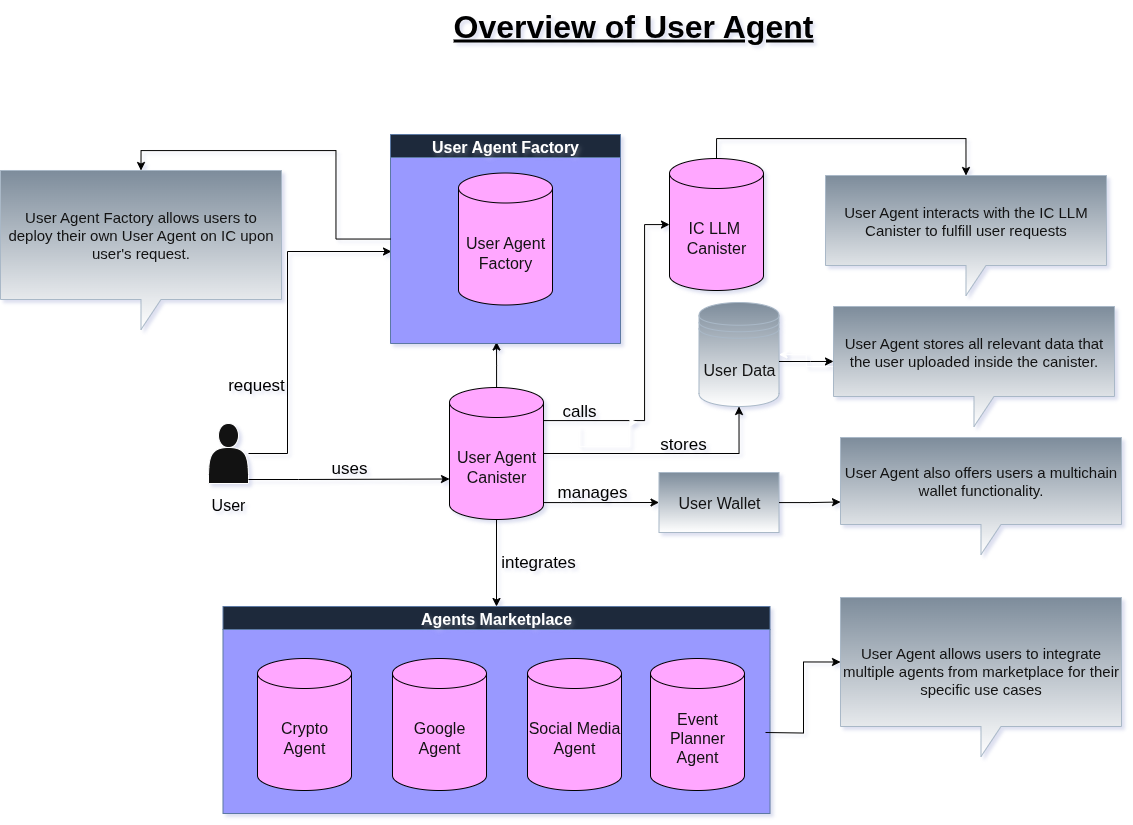

The diagram above was exported from draw.io. Its source (the exported page's mxGraphModel, read from the mxfile embedded in the PNG):
<mxGraphModel dx="1342" dy="1088" grid="0" gridSize="10" guides="1" tooltips="1" connect="1" arrows="1" fold="1" page="0" pageScale="1" pageWidth="850" pageHeight="1100" background="light-dark(#FFFFFF,#FFFFFF)" math="0" shadow="0">
  <root>
    <mxCell id="S0qWIBC9rnFzgmof8pU9-0" />
    <mxCell id="S0qWIBC9rnFzgmof8pU9-1" parent="S0qWIBC9rnFzgmof8pU9-0" />
    <mxCell id="S0qWIBC9rnFzgmof8pU9-8" style="edgeStyle=orthogonalEdgeStyle;rounded=0;orthogonalLoop=1;jettySize=auto;html=1;strokeColor=light-dark(#000000,#000000);" parent="S0qWIBC9rnFzgmof8pU9-1" source="S0qWIBC9rnFzgmof8pU9-9" target="S0qWIBC9rnFzgmof8pU9-18" edge="1">
      <mxGeometry relative="1" as="geometry">
        <Array as="points">
          <mxPoint x="801" y="351" />
          <mxPoint x="801" y="155" />
        </Array>
      </mxGeometry>
    </mxCell>
    <mxCell id="4GpCKRec-W4rvyC77n7M-16" style="edgeStyle=orthogonalEdgeStyle;rounded=0;orthogonalLoop=1;jettySize=auto;html=1;strokeColor=light-dark(#000000,#000000);" edge="1" parent="S0qWIBC9rnFzgmof8pU9-1" source="S0qWIBC9rnFzgmof8pU9-9">
      <mxGeometry relative="1" as="geometry">
        <mxPoint x="653.0000000000002" y="272.4558823529412" as="targetPoint" />
      </mxGeometry>
    </mxCell>
    <mxCell id="4GpCKRec-W4rvyC77n7M-23" style="edgeStyle=orthogonalEdgeStyle;rounded=0;orthogonalLoop=1;jettySize=auto;html=1;entryX=0.5;entryY=1;entryDx=0;entryDy=0;strokeColor=light-dark(#000000,#000000);" edge="1" parent="S0qWIBC9rnFzgmof8pU9-1" source="S0qWIBC9rnFzgmof8pU9-9" target="4GpCKRec-W4rvyC77n7M-21">
      <mxGeometry relative="1" as="geometry">
        <Array as="points">
          <mxPoint x="896" y="384" />
        </Array>
      </mxGeometry>
    </mxCell>
    <mxCell id="4GpCKRec-W4rvyC77n7M-26" style="edgeStyle=orthogonalEdgeStyle;rounded=0;orthogonalLoop=1;jettySize=auto;html=1;entryX=0;entryY=0.5;entryDx=0;entryDy=0;strokeColor=light-dark(#000000,#000000);" edge="1" parent="S0qWIBC9rnFzgmof8pU9-1" source="S0qWIBC9rnFzgmof8pU9-9" target="4GpCKRec-W4rvyC77n7M-25">
      <mxGeometry relative="1" as="geometry">
        <Array as="points">
          <mxPoint x="728" y="433" />
          <mxPoint x="728" y="433" />
        </Array>
      </mxGeometry>
    </mxCell>
    <mxCell id="4GpCKRec-W4rvyC77n7M-28" style="edgeStyle=orthogonalEdgeStyle;rounded=0;orthogonalLoop=1;jettySize=auto;html=1;strokeColor=light-dark(#000000,#000000);" edge="1" parent="S0qWIBC9rnFzgmof8pU9-1" source="S0qWIBC9rnFzgmof8pU9-9" target="S0qWIBC9rnFzgmof8pU9-13">
      <mxGeometry relative="1" as="geometry" />
    </mxCell>
    <mxCell id="S0qWIBC9rnFzgmof8pU9-9" value="User Agent&lt;div&gt;Canister&lt;/div&gt;" style="shape=cylinder3;whiteSpace=wrap;html=1;boundedLbl=1;backgroundOutline=1;size=15;fillColor=#6a00ff;fontColor=#ffffff;strokeColor=light-dark(#3700CC,#000000);fontSize=16;" parent="S0qWIBC9rnFzgmof8pU9-1" vertex="1">
      <mxGeometry x="606" y="318" width="94" height="132" as="geometry" />
    </mxCell>
    <object label="Agents Marketplace" placeholders="1" id="S0qWIBC9rnFzgmof8pU9-13">
      <mxCell style="swimlane;startSize=23;textShadow=2;rounded=0;shadow=0;glass=0;fillStyle=auto;swimlaneFillColor=light-dark(#FFFFFF,#9999FF);fillColor=#dae8fc;strokeColor=#6c8ebf;fontSize=16;" parent="S0qWIBC9rnFzgmof8pU9-1" vertex="1">
        <mxGeometry x="379.5" y="537" width="547" height="207" as="geometry">
          <mxRectangle x="8" y="82" width="87" height="26" as="alternateBounds" />
        </mxGeometry>
      </mxCell>
    </object>
    <mxCell id="S0qWIBC9rnFzgmof8pU9-14" value="Crypto Agent" style="shape=cylinder3;whiteSpace=wrap;html=1;boundedLbl=1;backgroundOutline=1;size=15;fillColor=#6a00ff;fontColor=#ffffff;strokeColor=light-dark(#3700CC,#000000);fontSize=16;" parent="S0qWIBC9rnFzgmof8pU9-13" vertex="1">
      <mxGeometry x="34.5" y="52" width="94" height="132" as="geometry" />
    </mxCell>
    <mxCell id="S0qWIBC9rnFzgmof8pU9-15" value="Google Agent" style="shape=cylinder3;whiteSpace=wrap;html=1;boundedLbl=1;backgroundOutline=1;size=15;fillColor=#6a00ff;fontColor=#ffffff;strokeColor=light-dark(#3700CC,#000000);fontSize=16;" parent="S0qWIBC9rnFzgmof8pU9-13" vertex="1">
      <mxGeometry x="169.5" y="52" width="94" height="132" as="geometry" />
    </mxCell>
    <mxCell id="S0qWIBC9rnFzgmof8pU9-16" value="Social Media Agent" style="shape=cylinder3;whiteSpace=wrap;html=1;boundedLbl=1;backgroundOutline=1;size=15;fillColor=#6a00ff;fontColor=#ffffff;strokeColor=light-dark(#3700CC,#000000);fontSize=16;" parent="S0qWIBC9rnFzgmof8pU9-13" vertex="1">
      <mxGeometry x="304.5" y="52" width="94" height="132" as="geometry" />
    </mxCell>
    <mxCell id="S0qWIBC9rnFzgmof8pU9-17" value="Event Planner Agent" style="shape=cylinder3;whiteSpace=wrap;html=1;boundedLbl=1;backgroundOutline=1;size=15;fillColor=#6a00ff;fontColor=#ffffff;strokeColor=light-dark(#3700CC,#000000);fontSize=16;" parent="S0qWIBC9rnFzgmof8pU9-13" vertex="1">
      <mxGeometry x="427.5" y="52" width="94" height="132" as="geometry" />
    </mxCell>
    <mxCell id="S0qWIBC9rnFzgmof8pU9-18" value="IC LLM&amp;nbsp;&lt;div&gt;Canister&lt;/div&gt;" style="shape=cylinder3;whiteSpace=wrap;html=1;boundedLbl=1;backgroundOutline=1;size=15;fillColor=#6a00ff;fontColor=#ffffff;strokeColor=light-dark(#3700CC,#000000);fontSize=16;" parent="S0qWIBC9rnFzgmof8pU9-1" vertex="1">
      <mxGeometry x="826" y="89" width="94" height="132" as="geometry" />
    </mxCell>
    <mxCell id="4GpCKRec-W4rvyC77n7M-17" style="edgeStyle=orthogonalEdgeStyle;rounded=0;orthogonalLoop=1;jettySize=auto;html=1;exitX=0.5;exitY=1;exitDx=0;exitDy=0;" edge="1" parent="S0qWIBC9rnFzgmof8pU9-1" source="S0qWIBC9rnFzgmof8pU9-22">
      <mxGeometry relative="1" as="geometry">
        <mxPoint x="794" y="352.4742647058823" as="targetPoint" />
      </mxGeometry>
    </mxCell>
    <mxCell id="S0qWIBC9rnFzgmof8pU9-22" value="&lt;font style=&quot;color: light-dark(rgb(0, 0, 0), rgb(0, 0, 0)); font-size: 17px;&quot;&gt;calls&lt;/font&gt;" style="text;html=1;align=center;verticalAlign=middle;whiteSpace=wrap;rounded=0;" parent="S0qWIBC9rnFzgmof8pU9-1" vertex="1">
      <mxGeometry x="706" y="327" width="60" height="30" as="geometry" />
    </mxCell>
    <mxCell id="4GpCKRec-W4rvyC77n7M-8" style="edgeStyle=orthogonalEdgeStyle;rounded=0;orthogonalLoop=1;jettySize=auto;html=1;fontColor=light-dark(#000000,#000000);strokeColor=light-dark(#000000,#000000);" edge="1" parent="S0qWIBC9rnFzgmof8pU9-1" source="f5a3FRO12u__vLwA7RtW-0">
      <mxGeometry relative="1" as="geometry">
        <mxPoint x="547.9981617647059" y="181.99632352941182" as="targetPoint" />
        <Array as="points">
          <mxPoint x="444" y="384" />
          <mxPoint x="444" y="182" />
        </Array>
      </mxGeometry>
    </mxCell>
    <mxCell id="f5a3FRO12u__vLwA7RtW-0" value="" style="shape=actor;whiteSpace=wrap;html=1;" vertex="1" parent="S0qWIBC9rnFzgmof8pU9-1">
      <mxGeometry x="365" y="354" width="40" height="60" as="geometry" />
    </mxCell>
    <object label="User Agent Factory" placeholders="1" id="4GpCKRec-W4rvyC77n7M-1">
      <mxCell style="swimlane;startSize=23;textShadow=2;rounded=0;shadow=0;glass=0;fillStyle=auto;swimlaneFillColor=light-dark(#FFFFFF,#9999FF);fillColor=#dae8fc;strokeColor=#6c8ebf;fontSize=16;" vertex="1" parent="S0qWIBC9rnFzgmof8pU9-1">
        <mxGeometry x="547" y="65" width="230" height="209" as="geometry">
          <mxRectangle x="409" y="86" width="87" height="26" as="alternateBounds" />
        </mxGeometry>
      </mxCell>
    </object>
    <mxCell id="4GpCKRec-W4rvyC77n7M-2" value="&lt;font&gt;User Agent&lt;/font&gt;&lt;div&gt;&lt;font&gt;Factory&lt;/font&gt;&lt;/div&gt;" style="shape=cylinder3;whiteSpace=wrap;html=1;boundedLbl=1;backgroundOutline=1;size=15;fillColor=#6a00ff;fontColor=#ffffff;strokeColor=light-dark(#3700CC,#000000);fontSize=16;" vertex="1" parent="4GpCKRec-W4rvyC77n7M-1">
      <mxGeometry x="68" y="38.5" width="94" height="132" as="geometry" />
    </mxCell>
    <mxCell id="4GpCKRec-W4rvyC77n7M-9" value="&lt;font style=&quot;color: light-dark(rgb(0, 0, 0), rgb(0, 0, 0)); font-size: 17px;&quot;&gt;request&lt;/font&gt;" style="text;html=1;align=center;verticalAlign=middle;whiteSpace=wrap;rounded=0;" vertex="1" parent="S0qWIBC9rnFzgmof8pU9-1">
      <mxGeometry x="383" y="301" width="60" height="30" as="geometry" />
    </mxCell>
    <mxCell id="4GpCKRec-W4rvyC77n7M-11" value="&lt;font style=&quot;color: light-dark(rgb(0, 0, 0), rgb(0, 0, 0)); font-size: 17px;&quot;&gt;uses&lt;/font&gt;" style="text;html=1;align=center;verticalAlign=middle;whiteSpace=wrap;rounded=0;" vertex="1" parent="S0qWIBC9rnFzgmof8pU9-1">
      <mxGeometry x="476" y="384" width="60" height="30" as="geometry" />
    </mxCell>
    <mxCell id="4GpCKRec-W4rvyC77n7M-15" style="edgeStyle=orthogonalEdgeStyle;rounded=0;orthogonalLoop=1;jettySize=auto;html=1;entryX=0;entryY=0;entryDx=0;entryDy=91.5;entryPerimeter=0;strokeColor=light-dark(#000000,#000000);" edge="1" parent="S0qWIBC9rnFzgmof8pU9-1" source="f5a3FRO12u__vLwA7RtW-0" target="S0qWIBC9rnFzgmof8pU9-9">
      <mxGeometry relative="1" as="geometry">
        <Array as="points">
          <mxPoint x="455" y="410" />
          <mxPoint x="455" y="410" />
        </Array>
      </mxGeometry>
    </mxCell>
    <mxCell id="4GpCKRec-W4rvyC77n7M-21" value="User Data" style="shape=datastore;whiteSpace=wrap;html=1;fillColor=#647687;fontColor=#ffffff;strokeColor=#314354;fontSize=16;gradientColor=default;" vertex="1" parent="S0qWIBC9rnFzgmof8pU9-1">
      <mxGeometry x="855.5" y="233" width="80" height="104" as="geometry" />
    </mxCell>
    <mxCell id="4GpCKRec-W4rvyC77n7M-24" value="&lt;font style=&quot;color: light-dark(rgb(0, 0, 0), rgb(0, 0, 0)); font-size: 17px;&quot;&gt;stores&lt;/font&gt;" style="text;html=1;align=center;verticalAlign=middle;whiteSpace=wrap;rounded=0;" vertex="1" parent="S0qWIBC9rnFzgmof8pU9-1">
      <mxGeometry x="810" y="360" width="60" height="30" as="geometry" />
    </mxCell>
    <mxCell id="4GpCKRec-W4rvyC77n7M-25" value="User Wallet" style="rounded=0;whiteSpace=wrap;html=1;fillColor=#647687;fontColor=#ffffff;strokeColor=#314354;gradientColor=default;fontSize=16;" vertex="1" parent="S0qWIBC9rnFzgmof8pU9-1">
      <mxGeometry x="815.5" y="403" width="120" height="60" as="geometry" />
    </mxCell>
    <mxCell id="4GpCKRec-W4rvyC77n7M-27" value="&lt;font style=&quot;color: light-dark(rgb(0, 0, 0), rgb(0, 0, 0)); font-size: 17px;&quot;&gt;manages&lt;/font&gt;" style="text;html=1;align=center;verticalAlign=middle;whiteSpace=wrap;rounded=0;" vertex="1" parent="S0qWIBC9rnFzgmof8pU9-1">
      <mxGeometry x="719" y="408" width="60" height="30" as="geometry" />
    </mxCell>
    <mxCell id="4GpCKRec-W4rvyC77n7M-29" value="&lt;font style=&quot;color: light-dark(rgb(0, 0, 0), rgb(0, 0, 0)); font-size: 17px;&quot;&gt;integrates&lt;/font&gt;" style="text;html=1;align=center;verticalAlign=middle;whiteSpace=wrap;rounded=0;" vertex="1" parent="S0qWIBC9rnFzgmof8pU9-1">
      <mxGeometry x="665" y="478" width="60" height="30" as="geometry" />
    </mxCell>
    <mxCell id="lg3ilYs43puLmSnCXiQs-0" value="User Agent Factory allows users to deploy their own User Agent on IC upon user's request." style="shape=callout;whiteSpace=wrap;html=1;perimeter=calloutPerimeter;fillColor=#647687;strokeColor=#314354;fontColor=#ffffff;gradientColor=default;fontSize=15;" vertex="1" parent="S0qWIBC9rnFzgmof8pU9-1">
      <mxGeometry x="157" y="101" width="281" height="159" as="geometry" />
    </mxCell>
    <mxCell id="lg3ilYs43puLmSnCXiQs-1" style="edgeStyle=orthogonalEdgeStyle;rounded=0;orthogonalLoop=1;jettySize=auto;html=1;entryX=0.5;entryY=0;entryDx=0;entryDy=0;entryPerimeter=0;strokeColor=light-dark(#000000,#000000);" edge="1" parent="S0qWIBC9rnFzgmof8pU9-1" source="4GpCKRec-W4rvyC77n7M-1" target="lg3ilYs43puLmSnCXiQs-0">
      <mxGeometry relative="1" as="geometry" />
    </mxCell>
    <mxCell id="lg3ilYs43puLmSnCXiQs-9" value="" style="edgeStyle=orthogonalEdgeStyle;rounded=0;orthogonalLoop=1;jettySize=auto;html=1;" edge="1" parent="S0qWIBC9rnFzgmof8pU9-1" source="lg3ilYs43puLmSnCXiQs-2" target="4GpCKRec-W4rvyC77n7M-21">
      <mxGeometry relative="1" as="geometry" />
    </mxCell>
    <mxCell id="lg3ilYs43puLmSnCXiQs-2" value="User Agent stores all relevant data that the user uploaded inside the canister." style="shape=callout;whiteSpace=wrap;html=1;perimeter=calloutPerimeter;fillColor=#647687;strokeColor=#314354;fontColor=#ffffff;gradientColor=default;fontSize=15;" vertex="1" parent="S0qWIBC9rnFzgmof8pU9-1">
      <mxGeometry x="990" y="237" width="281" height="120" as="geometry" />
    </mxCell>
    <mxCell id="lg3ilYs43puLmSnCXiQs-4" style="edgeStyle=orthogonalEdgeStyle;rounded=0;orthogonalLoop=1;jettySize=auto;html=1;entryX=0;entryY=0.458;entryDx=0;entryDy=0;entryPerimeter=0;strokeColor=light-dark(#000000,#000000);" edge="1" parent="S0qWIBC9rnFzgmof8pU9-1" source="4GpCKRec-W4rvyC77n7M-21" target="lg3ilYs43puLmSnCXiQs-2">
      <mxGeometry relative="1" as="geometry">
        <Array as="points">
          <mxPoint x="967" y="292" />
          <mxPoint x="967" y="292" />
        </Array>
      </mxGeometry>
    </mxCell>
    <mxCell id="lg3ilYs43puLmSnCXiQs-5" value="User Agent also offers users a multichain wallet functionality." style="shape=callout;whiteSpace=wrap;html=1;perimeter=calloutPerimeter;fillColor=#647687;strokeColor=#314354;fontColor=#ffffff;gradientColor=default;fontSize=15;" vertex="1" parent="S0qWIBC9rnFzgmof8pU9-1">
      <mxGeometry x="997" y="368" width="281" height="117" as="geometry" />
    </mxCell>
    <mxCell id="lg3ilYs43puLmSnCXiQs-6" style="edgeStyle=orthogonalEdgeStyle;rounded=0;orthogonalLoop=1;jettySize=auto;html=1;entryX=0;entryY=0;entryDx=0;entryDy=64.5;entryPerimeter=0;strokeColor=light-dark(#000000,#000000);" edge="1" parent="S0qWIBC9rnFzgmof8pU9-1" source="4GpCKRec-W4rvyC77n7M-25" target="lg3ilYs43puLmSnCXiQs-5">
      <mxGeometry relative="1" as="geometry" />
    </mxCell>
    <mxCell id="lg3ilYs43puLmSnCXiQs-7" value="&lt;br&gt;&lt;div&gt;User Agent allows users to integrate multiple agents from marketplace for their specific use cases&lt;/div&gt;" style="shape=callout;whiteSpace=wrap;html=1;perimeter=calloutPerimeter;fillColor=#647687;strokeColor=#314354;fontColor=#ffffff;gradientColor=default;fontSize=15;" vertex="1" parent="S0qWIBC9rnFzgmof8pU9-1">
      <mxGeometry x="997" y="528" width="281" height="159" as="geometry" />
    </mxCell>
    <mxCell id="lg3ilYs43puLmSnCXiQs-8" style="edgeStyle=orthogonalEdgeStyle;rounded=0;orthogonalLoop=1;jettySize=auto;html=1;entryX=0;entryY=0;entryDx=0;entryDy=64.5;entryPerimeter=0;strokeColor=light-dark(#000000,#000000);" edge="1" parent="S0qWIBC9rnFzgmof8pU9-1" target="lg3ilYs43puLmSnCXiQs-7">
      <mxGeometry relative="1" as="geometry">
        <mxPoint x="922" y="663" as="sourcePoint" />
      </mxGeometry>
    </mxCell>
    <mxCell id="lg3ilYs43puLmSnCXiQs-10" value="User Agent interacts with the IC LLM Canister to fulfill user requests" style="shape=callout;whiteSpace=wrap;html=1;perimeter=calloutPerimeter;fillColor=#647687;strokeColor=#314354;fontColor=#ffffff;gradientColor=default;fontSize=15;" vertex="1" parent="S0qWIBC9rnFzgmof8pU9-1">
      <mxGeometry x="982" y="106" width="281" height="120" as="geometry" />
    </mxCell>
    <mxCell id="lg3ilYs43puLmSnCXiQs-11" style="edgeStyle=orthogonalEdgeStyle;rounded=0;orthogonalLoop=1;jettySize=auto;html=1;entryX=0.5;entryY=0;entryDx=0;entryDy=0;entryPerimeter=0;strokeColor=light-dark(#000000,#000000);exitX=0.5;exitY=0;exitDx=0;exitDy=0;exitPerimeter=0;" edge="1" parent="S0qWIBC9rnFzgmof8pU9-1" source="S0qWIBC9rnFzgmof8pU9-18" target="lg3ilYs43puLmSnCXiQs-10">
      <mxGeometry relative="1" as="geometry" />
    </mxCell>
    <mxCell id="17bAP51YaMF-Ug_g9HDo-0" value="&lt;h1 style=&quot;margin-top: 0px;&quot;&gt;&lt;font style=&quot;color: light-dark(rgb(0, 0, 0), rgb(0, 0, 0));&quot;&gt;&lt;u&gt;Overview of User Agent&lt;/u&gt;&lt;/font&gt;&lt;/h1&gt;" style="text;html=1;whiteSpace=wrap;overflow=hidden;rounded=0;align=center;fontSize=16;" vertex="1" parent="S0qWIBC9rnFzgmof8pU9-1">
      <mxGeometry x="511" y="-69" width="558" height="54" as="geometry" />
    </mxCell>
    <mxCell id="dnELZ4Mlxa-JnFBRbm-r-0" value="&lt;font style=&quot;font-size: 16px; color: light-dark(rgb(0, 0, 0), rgb(0, 0, 0));&quot;&gt;User&lt;/font&gt;" style="text;html=1;align=center;verticalAlign=middle;whiteSpace=wrap;rounded=0;" vertex="1" parent="S0qWIBC9rnFzgmof8pU9-1">
      <mxGeometry x="355" y="420" width="60" height="30" as="geometry" />
    </mxCell>
  </root>
</mxGraphModel>